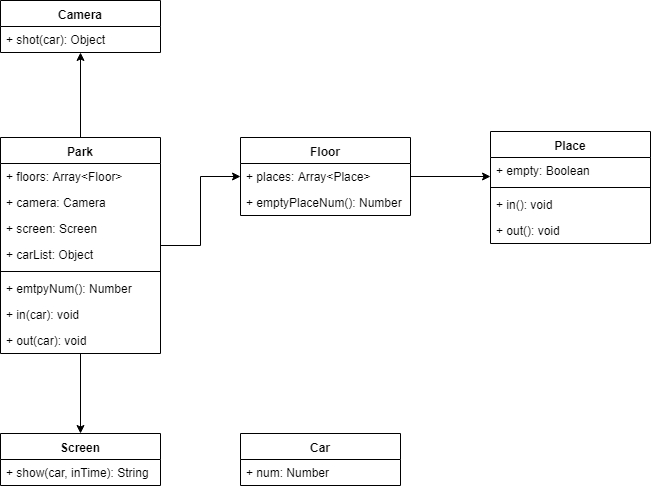

The diagram above was exported from draw.io. Its source (the exported page's mxGraphModel, read from the mxfile embedded in the PNG):
<mxGraphModel dx="1394" dy="802" grid="1" gridSize="10" guides="1" tooltips="1" connect="1" arrows="1" fold="1" page="1" pageScale="1" pageWidth="827" pageHeight="1169" math="0" shadow="0">
  <root>
    <mxCell id="0" />
    <mxCell id="1" parent="0" />
    <mxCell id="JFWPGAoq_DkVtweyK59t-20" value="" style="edgeStyle=orthogonalEdgeStyle;rounded=0;orthogonalLoop=1;jettySize=auto;html=1;" edge="1" parent="1" source="JFWPGAoq_DkVtweyK59t-1" target="JFWPGAoq_DkVtweyK59t-11">
      <mxGeometry relative="1" as="geometry" />
    </mxCell>
    <mxCell id="JFWPGAoq_DkVtweyK59t-47" value="" style="edgeStyle=orthogonalEdgeStyle;rounded=0;orthogonalLoop=1;jettySize=auto;html=1;" edge="1" parent="1" source="JFWPGAoq_DkVtweyK59t-1" target="JFWPGAoq_DkVtweyK59t-38">
      <mxGeometry relative="1" as="geometry" />
    </mxCell>
    <mxCell id="JFWPGAoq_DkVtweyK59t-57" value="" style="edgeStyle=orthogonalEdgeStyle;rounded=0;orthogonalLoop=1;jettySize=auto;html=1;" edge="1" parent="1" source="JFWPGAoq_DkVtweyK59t-1" target="JFWPGAoq_DkVtweyK59t-48">
      <mxGeometry relative="1" as="geometry" />
    </mxCell>
    <mxCell id="JFWPGAoq_DkVtweyK59t-1" value="Park" style="swimlane;fontStyle=1;align=center;verticalAlign=top;childLayout=stackLayout;horizontal=1;startSize=26;horizontalStack=0;resizeParent=1;resizeParentMax=0;resizeLast=0;collapsible=1;marginBottom=0;" vertex="1" parent="1">
      <mxGeometry x="30" y="517" width="160" height="216" as="geometry" />
    </mxCell>
    <mxCell id="JFWPGAoq_DkVtweyK59t-5" value="+ floors: Array&lt;Floor&gt;" style="text;strokeColor=none;fillColor=none;align=left;verticalAlign=top;spacingLeft=4;spacingRight=4;overflow=hidden;rotatable=0;points=[[0,0.5],[1,0.5]];portConstraint=eastwest;" vertex="1" parent="JFWPGAoq_DkVtweyK59t-1">
      <mxGeometry y="26" width="160" height="26" as="geometry" />
    </mxCell>
    <mxCell id="JFWPGAoq_DkVtweyK59t-6" value="+ camera: Camera&#10;" style="text;strokeColor=none;fillColor=none;align=left;verticalAlign=top;spacingLeft=4;spacingRight=4;overflow=hidden;rotatable=0;points=[[0,0.5],[1,0.5]];portConstraint=eastwest;" vertex="1" parent="JFWPGAoq_DkVtweyK59t-1">
      <mxGeometry y="52" width="160" height="26" as="geometry" />
    </mxCell>
    <mxCell id="JFWPGAoq_DkVtweyK59t-7" value="+ screen: Screen" style="text;strokeColor=none;fillColor=none;align=left;verticalAlign=top;spacingLeft=4;spacingRight=4;overflow=hidden;rotatable=0;points=[[0,0.5],[1,0.5]];portConstraint=eastwest;" vertex="1" parent="JFWPGAoq_DkVtweyK59t-1">
      <mxGeometry y="78" width="160" height="26" as="geometry" />
    </mxCell>
    <mxCell id="JFWPGAoq_DkVtweyK59t-2" value="+ carList: Object" style="text;strokeColor=none;fillColor=none;align=left;verticalAlign=top;spacingLeft=4;spacingRight=4;overflow=hidden;rotatable=0;points=[[0,0.5],[1,0.5]];portConstraint=eastwest;" vertex="1" parent="JFWPGAoq_DkVtweyK59t-1">
      <mxGeometry y="104" width="160" height="26" as="geometry" />
    </mxCell>
    <mxCell id="JFWPGAoq_DkVtweyK59t-3" value="" style="line;strokeWidth=1;fillColor=none;align=left;verticalAlign=middle;spacingTop=-1;spacingLeft=3;spacingRight=3;rotatable=0;labelPosition=right;points=[];portConstraint=eastwest;" vertex="1" parent="JFWPGAoq_DkVtweyK59t-1">
      <mxGeometry y="130" width="160" height="8" as="geometry" />
    </mxCell>
    <mxCell id="JFWPGAoq_DkVtweyK59t-8" value="+ emtpyNum(): Number" style="text;strokeColor=none;fillColor=none;align=left;verticalAlign=top;spacingLeft=4;spacingRight=4;overflow=hidden;rotatable=0;points=[[0,0.5],[1,0.5]];portConstraint=eastwest;" vertex="1" parent="JFWPGAoq_DkVtweyK59t-1">
      <mxGeometry y="138" width="160" height="26" as="geometry" />
    </mxCell>
    <mxCell id="JFWPGAoq_DkVtweyK59t-9" value="+ in(car): void" style="text;strokeColor=none;fillColor=none;align=left;verticalAlign=top;spacingLeft=4;spacingRight=4;overflow=hidden;rotatable=0;points=[[0,0.5],[1,0.5]];portConstraint=eastwest;" vertex="1" parent="JFWPGAoq_DkVtweyK59t-1">
      <mxGeometry y="164" width="160" height="26" as="geometry" />
    </mxCell>
    <mxCell id="JFWPGAoq_DkVtweyK59t-4" value="+ out(car): void" style="text;strokeColor=none;fillColor=none;align=left;verticalAlign=top;spacingLeft=4;spacingRight=4;overflow=hidden;rotatable=0;points=[[0,0.5],[1,0.5]];portConstraint=eastwest;" vertex="1" parent="JFWPGAoq_DkVtweyK59t-1">
      <mxGeometry y="190" width="160" height="26" as="geometry" />
    </mxCell>
    <mxCell id="JFWPGAoq_DkVtweyK59t-48" value="Screen" style="swimlane;fontStyle=1;align=center;verticalAlign=top;childLayout=stackLayout;horizontal=1;startSize=26;horizontalStack=0;resizeParent=1;resizeParentMax=0;resizeLast=0;collapsible=1;marginBottom=0;" vertex="1" parent="1">
      <mxGeometry x="30" y="813" width="160" height="52" as="geometry" />
    </mxCell>
    <mxCell id="JFWPGAoq_DkVtweyK59t-54" value="+ show(car, inTime): String" style="text;strokeColor=none;fillColor=none;align=left;verticalAlign=top;spacingLeft=4;spacingRight=4;overflow=hidden;rotatable=0;points=[[0,0.5],[1,0.5]];portConstraint=eastwest;" vertex="1" parent="JFWPGAoq_DkVtweyK59t-48">
      <mxGeometry y="26" width="160" height="26" as="geometry" />
    </mxCell>
    <mxCell id="JFWPGAoq_DkVtweyK59t-38" value="Camera" style="swimlane;fontStyle=1;align=center;verticalAlign=top;childLayout=stackLayout;horizontal=1;startSize=26;horizontalStack=0;resizeParent=1;resizeParentMax=0;resizeLast=0;collapsible=1;marginBottom=0;" vertex="1" parent="1">
      <mxGeometry x="30" y="380" width="160" height="52" as="geometry" />
    </mxCell>
    <mxCell id="JFWPGAoq_DkVtweyK59t-44" value="+ shot(car): Object" style="text;strokeColor=none;fillColor=none;align=left;verticalAlign=top;spacingLeft=4;spacingRight=4;overflow=hidden;rotatable=0;points=[[0,0.5],[1,0.5]];portConstraint=eastwest;" vertex="1" parent="JFWPGAoq_DkVtweyK59t-38">
      <mxGeometry y="26" width="160" height="26" as="geometry" />
    </mxCell>
    <mxCell id="JFWPGAoq_DkVtweyK59t-24" value="" style="edgeStyle=orthogonalEdgeStyle;rounded=0;orthogonalLoop=1;jettySize=auto;html=1;" edge="1" parent="1" source="JFWPGAoq_DkVtweyK59t-11">
      <mxGeometry relative="1" as="geometry">
        <mxPoint x="520" y="556" as="targetPoint" />
      </mxGeometry>
    </mxCell>
    <mxCell id="JFWPGAoq_DkVtweyK59t-11" value="Floor" style="swimlane;fontStyle=1;align=center;verticalAlign=top;childLayout=stackLayout;horizontal=1;startSize=26;horizontalStack=0;resizeParent=1;resizeParentMax=0;resizeLast=0;collapsible=1;marginBottom=0;" vertex="1" parent="1">
      <mxGeometry x="270" y="517" width="170" height="78" as="geometry" />
    </mxCell>
    <mxCell id="JFWPGAoq_DkVtweyK59t-12" value="+ places: Array&lt;Place&gt;" style="text;strokeColor=none;fillColor=none;align=left;verticalAlign=top;spacingLeft=4;spacingRight=4;overflow=hidden;rotatable=0;points=[[0,0.5],[1,0.5]];portConstraint=eastwest;" vertex="1" parent="JFWPGAoq_DkVtweyK59t-11">
      <mxGeometry y="26" width="170" height="26" as="geometry" />
    </mxCell>
    <mxCell id="JFWPGAoq_DkVtweyK59t-15" value="+ emptyPlaceNum(): Number" style="text;strokeColor=none;fillColor=none;align=left;verticalAlign=top;spacingLeft=4;spacingRight=4;overflow=hidden;rotatable=0;points=[[0,0.5],[1,0.5]];portConstraint=eastwest;" vertex="1" parent="JFWPGAoq_DkVtweyK59t-11">
      <mxGeometry y="52" width="170" height="26" as="geometry" />
    </mxCell>
    <mxCell id="JFWPGAoq_DkVtweyK59t-30" value="Place" style="swimlane;fontStyle=1;align=center;verticalAlign=top;childLayout=stackLayout;horizontal=1;startSize=26;horizontalStack=0;resizeParent=1;resizeParentMax=0;resizeLast=0;collapsible=1;marginBottom=0;" vertex="1" parent="1">
      <mxGeometry x="520" y="511" width="160" height="112" as="geometry" />
    </mxCell>
    <mxCell id="JFWPGAoq_DkVtweyK59t-31" value="+ empty: Boolean" style="text;strokeColor=none;fillColor=none;align=left;verticalAlign=top;spacingLeft=4;spacingRight=4;overflow=hidden;rotatable=0;points=[[0,0.5],[1,0.5]];portConstraint=eastwest;" vertex="1" parent="JFWPGAoq_DkVtweyK59t-30">
      <mxGeometry y="26" width="160" height="26" as="geometry" />
    </mxCell>
    <mxCell id="JFWPGAoq_DkVtweyK59t-32" value="" style="line;strokeWidth=1;fillColor=none;align=left;verticalAlign=middle;spacingTop=-1;spacingLeft=3;spacingRight=3;rotatable=0;labelPosition=right;points=[];portConstraint=eastwest;" vertex="1" parent="JFWPGAoq_DkVtweyK59t-30">
      <mxGeometry y="52" width="160" height="8" as="geometry" />
    </mxCell>
    <mxCell id="JFWPGAoq_DkVtweyK59t-33" value="+ in(): void" style="text;strokeColor=none;fillColor=none;align=left;verticalAlign=top;spacingLeft=4;spacingRight=4;overflow=hidden;rotatable=0;points=[[0,0.5],[1,0.5]];portConstraint=eastwest;" vertex="1" parent="JFWPGAoq_DkVtweyK59t-30">
      <mxGeometry y="60" width="160" height="26" as="geometry" />
    </mxCell>
    <mxCell id="JFWPGAoq_DkVtweyK59t-37" value="+ out(): void" style="text;strokeColor=none;fillColor=none;align=left;verticalAlign=top;spacingLeft=4;spacingRight=4;overflow=hidden;rotatable=0;points=[[0,0.5],[1,0.5]];portConstraint=eastwest;" vertex="1" parent="JFWPGAoq_DkVtweyK59t-30">
      <mxGeometry y="86" width="160" height="26" as="geometry" />
    </mxCell>
    <mxCell id="JFWPGAoq_DkVtweyK59t-61" value="Car" style="swimlane;fontStyle=1;align=center;verticalAlign=top;childLayout=stackLayout;horizontal=1;startSize=26;horizontalStack=0;resizeParent=1;resizeParentMax=0;resizeLast=0;collapsible=1;marginBottom=0;" vertex="1" parent="1">
      <mxGeometry x="270" y="813" width="160" height="52" as="geometry" />
    </mxCell>
    <mxCell id="JFWPGAoq_DkVtweyK59t-62" value="+ num: Number" style="text;strokeColor=none;fillColor=none;align=left;verticalAlign=top;spacingLeft=4;spacingRight=4;overflow=hidden;rotatable=0;points=[[0,0.5],[1,0.5]];portConstraint=eastwest;" vertex="1" parent="JFWPGAoq_DkVtweyK59t-61">
      <mxGeometry y="26" width="160" height="26" as="geometry" />
    </mxCell>
  </root>
</mxGraphModel>